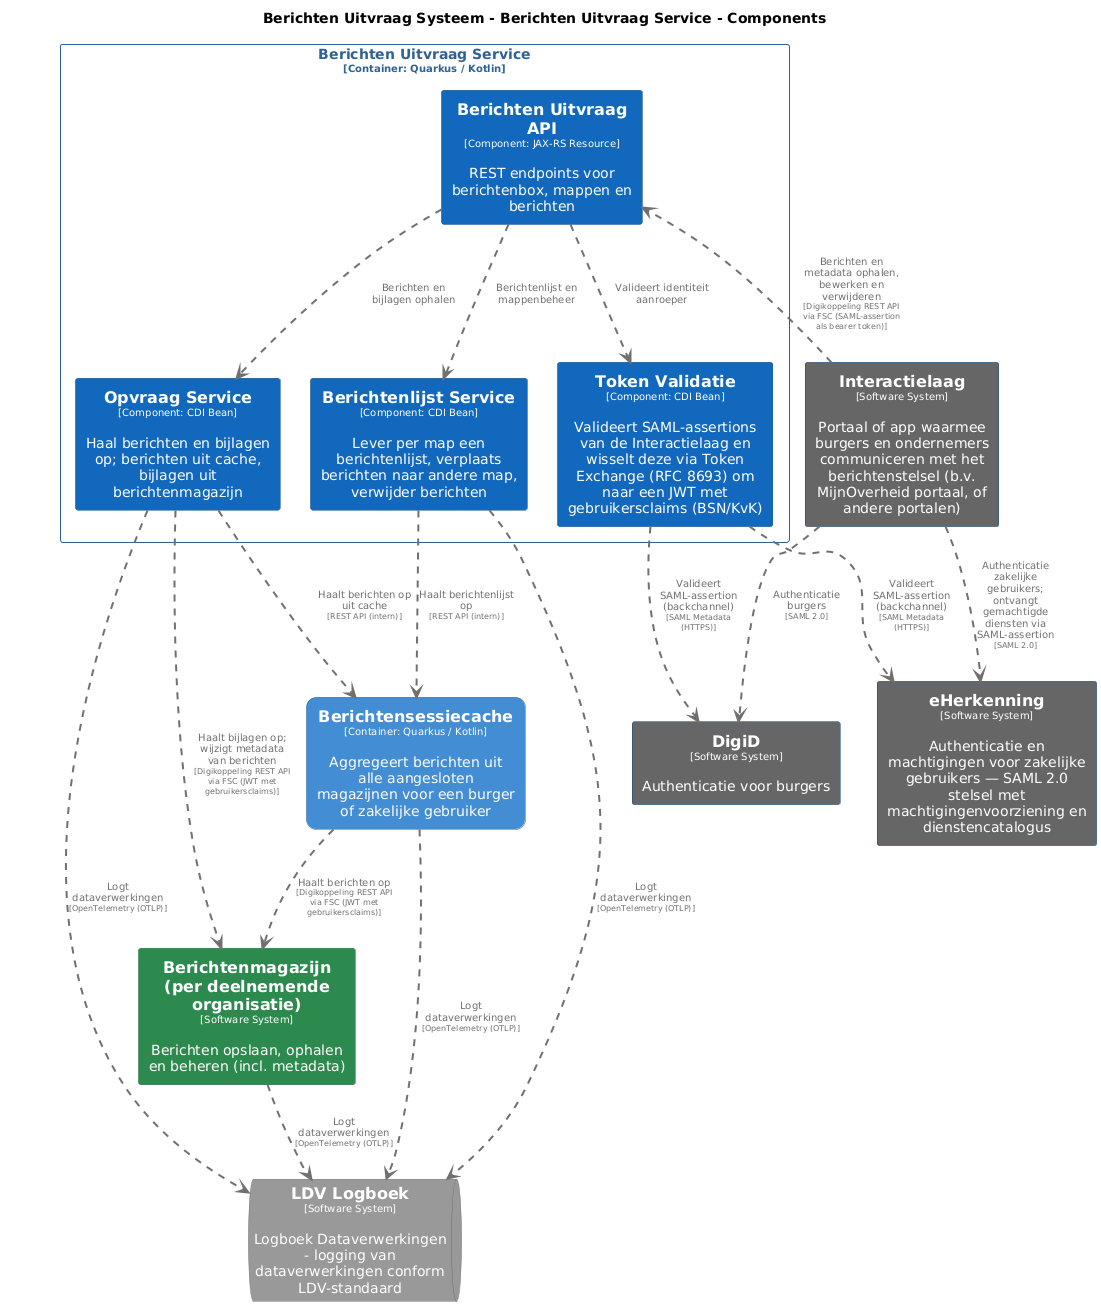

The diagram above was rendered by PlantUML. Its source (embedded in the PNG):
@startuml
set separator none
title Berichten Uitvraag Systeem - Berichten Uitvraag Service - Components

top to bottom direction
skinparam ranksep 60
skinparam nodesep 30

skinparam {
  arrowFontSize 10
  defaultTextAlignment center
  wrapWidth 200
  maxMessageSize 100
}

hide stereotype

skinparam rectangle<<BerichtenUitvraagSysteem.BerichtenUitvraagService.BerichtenUitvraagAPI>> {
  BackgroundColor #1168bd
  FontColor #ffffff
  BorderColor #0b4884
  shadowing false
}
skinparam rectangle<<BerichtenUitvraagSysteem.BerichtenUitvraagService.BerichtenlijstService>> {
  BackgroundColor #1168bd
  FontColor #ffffff
  BorderColor #0b4884
  shadowing false
}
skinparam rectangle<<Berichtenmagazijnperdeelnemendeorganisatie>> {
  BackgroundColor #2d8a4e
  FontColor #ffffff
  BorderColor #1e6b38
  shadowing false
}
skinparam rectangle<<BerichtenUitvraagSysteem.Berichtensessiecache>> {
  BackgroundColor #438dd5
  FontColor #ffffff
  BorderColor #2e6295
  roundCorner 20
  shadowing false
}
skinparam rectangle<<DigiD>> {
  BackgroundColor #666666
  FontColor #ffffff
  BorderColor #0b4884
  shadowing false
}
skinparam rectangle<<Interactielaag>> {
  BackgroundColor #666666
  FontColor #ffffff
  BorderColor #0b4884
  shadowing false
}
skinparam queue<<LDVLogboek>> {
  BackgroundColor #999999
  FontColor #ffffff
  BorderColor #6b6b6b
  shadowing false
}
skinparam rectangle<<BerichtenUitvraagSysteem.BerichtenUitvraagService.OpvraagService>> {
  BackgroundColor #1168bd
  FontColor #ffffff
  BorderColor #0b4884
  shadowing false
}
skinparam rectangle<<BerichtenUitvraagSysteem.BerichtenUitvraagService.TokenValidatie>> {
  BackgroundColor #1168bd
  FontColor #ffffff
  BorderColor #0b4884
  shadowing false
}
skinparam rectangle<<eHerkenning>> {
  BackgroundColor #666666
  FontColor #ffffff
  BorderColor #0b4884
  shadowing false
}
skinparam rectangle<<BerichtenUitvraagSysteem.BerichtenUitvraagService>> {
  BorderColor #2e6295
  FontColor #2e6295
  shadowing false
}

rectangle "==Interactielaag\n<size:10>[Software System]</size>\n\nPortaal of app waarmee burgers en ondernemers communiceren met het berichtenstelsel (b.v. MijnOverheid portaal, of andere portalen)" <<Interactielaag>> as Interactielaag
rectangle "==eHerkenning\n<size:10>[Software System]</size>\n\nAuthenticatie en machtigingen voor zakelijke gebruikers — SAML 2.0 stelsel met machtigingenvoorziening en dienstencatalogus" <<eHerkenning>> as eHerkenning
rectangle "==DigiD\n<size:10>[Software System]</size>\n\nAuthenticatie voor burgers" <<DigiD>> as DigiD
rectangle "==Berichtenmagazijn (per deelnemende organisatie)\n<size:10>[Software System]</size>\n\nBerichten opslaan, ophalen en beheren (incl. metadata)" <<Berichtenmagazijnperdeelnemendeorganisatie>> as Berichtenmagazijnperdeelnemendeorganisatie
rectangle "==Berichtensessiecache\n<size:10>[Container: Quarkus / Kotlin]</size>\n\nAggregeert berichten uit alle aangesloten magazijnen voor een burger of zakelijke gebruiker" <<BerichtenUitvraagSysteem.Berichtensessiecache>> as BerichtenUitvraagSysteem.Berichtensessiecache
queue "==LDV Logboek\n<size:10>[Software System]</size>\n\nLogboek Dataverwerkingen - logging van dataverwerkingen conform LDV-standaard" <<LDVLogboek>> as LDVLogboek

rectangle "Berichten Uitvraag Service\n<size:10>[Container: Quarkus / Kotlin]</size>" <<BerichtenUitvraagSysteem.BerichtenUitvraagService>> {
  rectangle "==Berichten Uitvraag API\n<size:10>[Component: JAX-RS Resource]</size>\n\nREST endpoints voor berichtenbox, mappen en berichten" <<BerichtenUitvraagSysteem.BerichtenUitvraagService.BerichtenUitvraagAPI>> as BerichtenUitvraagSysteem.BerichtenUitvraagService.BerichtenUitvraagAPI
  rectangle "==Token Validatie\n<size:10>[Component: CDI Bean]</size>\n\nValideert SAML-assertions van de Interactielaag en wisselt deze via Token Exchange (RFC 8693) om naar een JWT met gebruikersclaims (BSN/KvK)" <<BerichtenUitvraagSysteem.BerichtenUitvraagService.TokenValidatie>> as BerichtenUitvraagSysteem.BerichtenUitvraagService.TokenValidatie
  rectangle "==Berichtenlijst Service\n<size:10>[Component: CDI Bean]</size>\n\nLever per map een berichtenlijst, verplaats berichten naar andere map, verwijder berichten" <<BerichtenUitvraagSysteem.BerichtenUitvraagService.BerichtenlijstService>> as BerichtenUitvraagSysteem.BerichtenUitvraagService.BerichtenlijstService
  rectangle "==Opvraag Service\n<size:10>[Component: CDI Bean]</size>\n\nHaal berichten en bijlagen op; berichten uit cache, bijlagen uit berichtenmagazijn" <<BerichtenUitvraagSysteem.BerichtenUitvraagService.OpvraagService>> as BerichtenUitvraagSysteem.BerichtenUitvraagService.OpvraagService
}

BerichtenUitvraagSysteem.Berichtensessiecache .[#707070,thickness=2].> Berichtenmagazijnperdeelnemendeorganisatie : "<color:#707070>Haalt berichten op\n<color:#707070><size:8>[Digikoppeling REST API via FSC (JWT met gebruikersclaims)]</size>"
Berichtenmagazijnperdeelnemendeorganisatie .[#707070,thickness=2].> LDVLogboek : "<color:#707070>Logt dataverwerkingen\n<color:#707070><size:8>[OpenTelemetry (OTLP)]</size>"
BerichtenUitvraagSysteem.Berichtensessiecache .[#707070,thickness=2].> LDVLogboek : "<color:#707070>Logt dataverwerkingen\n<color:#707070><size:8>[OpenTelemetry (OTLP)]</size>"
BerichtenUitvraagSysteem.BerichtenUitvraagService.BerichtenlijstService .[#707070,thickness=2].> LDVLogboek : "<color:#707070>Logt dataverwerkingen\n<color:#707070><size:8>[OpenTelemetry (OTLP)]</size>"
BerichtenUitvraagSysteem.BerichtenUitvraagService.OpvraagService .[#707070,thickness=2].> LDVLogboek : "<color:#707070>Logt dataverwerkingen\n<color:#707070><size:8>[OpenTelemetry (OTLP)]</size>"
BerichtenUitvraagSysteem.BerichtenUitvraagService.BerichtenUitvraagAPI .[#707070,thickness=2].> BerichtenUitvraagSysteem.BerichtenUitvraagService.TokenValidatie : "<color:#707070>Valideert identiteit aanroeper"
BerichtenUitvraagSysteem.BerichtenUitvraagService.BerichtenUitvraagAPI .[#707070,thickness=2].> BerichtenUitvraagSysteem.BerichtenUitvraagService.BerichtenlijstService : "<color:#707070>Berichtenlijst en mappenbeheer"
BerichtenUitvraagSysteem.BerichtenUitvraagService.BerichtenUitvraagAPI .[#707070,thickness=2].> BerichtenUitvraagSysteem.BerichtenUitvraagService.OpvraagService : "<color:#707070>Berichten en bijlagen ophalen"
BerichtenUitvraagSysteem.BerichtenUitvraagService.OpvraagService .[#707070,thickness=2].> BerichtenUitvraagSysteem.Berichtensessiecache : "<color:#707070>Haalt berichten op uit cache\n<color:#707070><size:8>[REST API (intern)]</size>"
BerichtenUitvraagSysteem.BerichtenUitvraagService.BerichtenlijstService .[#707070,thickness=2].> BerichtenUitvraagSysteem.Berichtensessiecache : "<color:#707070>Haalt berichtenlijst op\n<color:#707070><size:8>[REST API (intern)]</size>"
Interactielaag .[#707070,thickness=2].> BerichtenUitvraagSysteem.BerichtenUitvraagService.BerichtenUitvraagAPI : "<color:#707070>Berichten en metadata ophalen, bewerken en verwijderen\n<color:#707070><size:8>[Digikoppeling REST API via FSC (SAML-assertion als bearer token)]</size>"
Interactielaag .[#707070,thickness=2].> DigiD : "<color:#707070>Authenticatie burgers\n<color:#707070><size:8>[SAML 2.0]</size>"
Interactielaag .[#707070,thickness=2].> eHerkenning : "<color:#707070>Authenticatie zakelijke gebruikers; ontvangt gemachtigde diensten via SAML-assertion\n<color:#707070><size:8>[SAML 2.0]</size>"
BerichtenUitvraagSysteem.BerichtenUitvraagService.TokenValidatie .[#707070,thickness=2].> eHerkenning : "<color:#707070>Valideert SAML-assertion (backchannel)\n<color:#707070><size:8>[SAML Metadata (HTTPS)]</size>"
BerichtenUitvraagSysteem.BerichtenUitvraagService.TokenValidatie .[#707070,thickness=2].> DigiD : "<color:#707070>Valideert SAML-assertion (backchannel)\n<color:#707070><size:8>[SAML Metadata (HTTPS)]</size>"
BerichtenUitvraagSysteem.BerichtenUitvraagService.OpvraagService .[#707070,thickness=2].> Berichtenmagazijnperdeelnemendeorganisatie : "<color:#707070>Haalt bijlagen op; wijzigt metadata van berichten\n<color:#707070><size:8>[Digikoppeling REST API via FSC (JWT met gebruikersclaims)]</size>"
@enduml